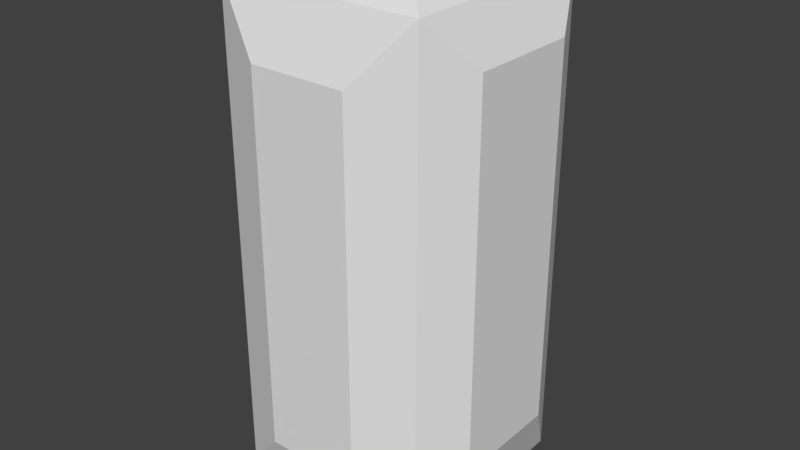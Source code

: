 # Source: grid_forest_wall_1.blend  (saved by Blender 2.79.0; exported with 4.5.12 LTS)
import bpy
from mathutils import Matrix  # noqa: F401  (used for matrix-valued properties, if any)

bpy.ops.wm.read_factory_settings(use_empty=True)
scene = bpy.context.scene
scene.name = 'Scene'

# ---- collections
col_collection_2 = bpy.data.collections.new('Collection 2'); scene.collection.children.link(col_collection_2)

# ---- materials (node trees are filled in below, after node groups)
mat_rock = bpy.data.materials.new('rock')
mat_rock.alpha_threshold = 0.0
mat_rock.use_transparent_shadow = False
mat_rock.diffuse_color = (0.01331, 1.0, 0.0, 1.0)
mat_rock.roughness = 0.5
mat_rock.specular_intensity = 0.0
mat_rock.line_color = (0.0, 0.0, 0.0, 1.0)

# ---- material node trees

# ---- world
world_world = bpy.data.worlds.new('World'); scene.world = world_world
world_world.color = (0.05088, 0.05088, 0.05088)
world_world.use_sun_shadow = False
world_world.sun_shadow_jitter_overblur = 0.0
world_world.cycles.sampling_method = 'MANUAL'

# ---- meshes
me_circle = bpy.data.meshes.new('Circle')
me_circle.from_pydata([(4.796e-09, 0.3563, 0.0), (-0.2519, 0.2519, 0.0), (-0.3563, -1.078e-08, 0.0), (-0.2519, -0.2519, 0.0), (3.594e-08, -0.3563, 0.0), (0.2519, -0.2519, 0.0), (0.3563, 9.045e-09, 0.0), (0.2519, 0.2519, 0.0), (0.0, 1.0, 1.406), (-0.2279, 0.2279, 0.1801), (-1.0, -4.371e-08, 1.406), (-0.2279, -0.2279, 0.1801), (8.742e-08, -1.0, 1.406), (0.2279, -0.2279, 0.1801), (1.0, 1.192e-08, 1.406), (0.2279, 0.2279, 0.1801)], [], [(1, 0, 8, 9), (0, 7, 15, 8), (6, 5, 13, 14), (4, 3, 11, 12), (2, 1, 9, 10), (7, 6, 14, 15), (5, 4, 12, 13), (3, 2, 10, 11), (1, 2, 3, 4, 5, 6, 7, 0)])
me_circle.materials.append(mat_rock)
me_circle.use_remesh_preserve_volume = False
me_circle.use_remesh_preserve_attributes = False
me_circle.use_mirror_vertex_groups = False
me_circle.update()
me_plane_001 = bpy.data.meshes.new('Plane.001')
me_plane_001.from_pydata([(0.8118, 0.8118, 3.891), (0.8118, 0.8118, 0.0), (0.8118, -0.8118, 3.891), (0.8118, -0.8118, 0.0), (-0.8118, 0.8118, 3.891), (-0.8118, 0.8118, 0.0), (-0.8118, -0.8118, 3.891), (-0.8118, -0.8118, 0.0), (-0.9898, 0.5044, 3.584), (-0.9898, 0.5044, 0.4956), (-0.9898, -0.5044, 3.584), (-0.9898, -0.5044, 0.4956), (0.9975, -0.4403, 3.52), (0.9975, -0.4403, 0.5597), (0.9975, 0.4403, 3.52), (0.9975, 0.4403, 0.5597), (0.5663, -0.5663, 4.046), (-0.5663, -0.5663, 4.046), (0.5663, 0.5663, 4.046), (-0.5663, 0.5663, 4.046), (0.3854, -0.9898, 3.416), (-0.3854, -0.9898, 3.416), (0.3854, -0.9898, 0.4758), (-0.3854, -0.9898, 0.4758), (0.4226, 0.9898, 3.457), (0.4226, 0.9898, 0.4343), (-0.4226, 0.9898, 3.457), (-0.4226, 0.9898, 0.4343)], [], [(2, 0, 18, 16), (5, 1, 3, 7), (1, 5, 27, 25), (3, 2, 20, 22), (7, 6, 10, 11), (2, 3, 13, 12), (11, 10, 8, 9), (4, 5, 9, 8), (5, 7, 11, 9), (6, 4, 8, 10), (15, 14, 12, 13), (3, 1, 15, 13), (0, 2, 12, 14), (1, 0, 14, 15), (18, 19, 17, 16), (6, 2, 16, 17), (0, 4, 19, 18), (4, 6, 17, 19), (22, 20, 21, 23), (6, 7, 23, 21), (2, 6, 21, 20), (7, 3, 22, 23), (27, 26, 24, 25), (5, 4, 26, 27), (4, 0, 24, 26), (0, 1, 25, 24)])
me_plane_001.use_remesh_preserve_volume = False
me_plane_001.use_remesh_preserve_attributes = False
me_plane_001.use_mirror_vertex_groups = False
me_plane_001.update()

# ---- objects
ob_circle = bpy.data.objects.new('Circle', me_circle)
ob_wall = bpy.data.objects.new('wall', me_plane_001)

# ---- transforms, parenting, visibility, modifiers, constraints
ob_circle.location = (0.0, 0.0, 0.0)
ob_circle.lineart.crease_threshold = 0.0
ob_wall.location = (0.0, 0.0, 0.0)
ob_wall.lineart.crease_threshold = 0.0

# ---- collection membership
col_collection_2.objects.link(ob_circle)
col_collection_2.objects.link(ob_wall)

# ---- scene / render settings (as saved in the file)
scene.frame_start = 1; scene.frame_end = 250; scene.frame_set(0)
scene.render.engine = 'BLENDER_EEVEE_NEXT'
scene.render.resolution_percentage = 50
scene.render.dither_intensity = 0.0
scene.cycles.use_denoising = False
scene.cycles.samples = 128
scene.cycles.sampling_pattern = 'TABULATED_SOBOL'
scene.cycles.use_adaptive_sampling = False
scene.cycles.use_light_tree = False
scene.cycles.blur_glossy = 0.0
scene.cycles.sample_clamp_indirect = 0.0
scene.view_settings.view_transform = 'Standard'
bpy.context.view_layer.update()

# ---- added for rendering (the .blend has no active camera and no usable light): camera, sun
cam_auto = bpy.data.cameras.new('AutoCamera')
cam_auto.lens = 50.0
cam_auto.sensor_width = 36.0
cam_auto.clip_end = 1000.0
ob_auto_camera = bpy.data.objects.new('AutoCamera', cam_auto)
scene.collection.objects.link(ob_auto_camera)
ob_auto_camera.location = (4.56768, -5.48121, 5.67727)
ob_auto_camera.rotation_euler = (1.09748, -7.21219e-08, 0.694738)
scene.camera = ob_auto_camera
light_auto_sun = bpy.data.lights.new('AutoSun', 'SUN')
light_auto_sun.energy = 3.0
light_auto_sun.angle = 0.0523599
ob_auto_sun = bpy.data.objects.new('AutoSun', light_auto_sun)
scene.collection.objects.link(ob_auto_sun)
ob_auto_sun.rotation_euler = (0.872665, 0.174533, 0.523599)
bpy.context.view_layer.update()
